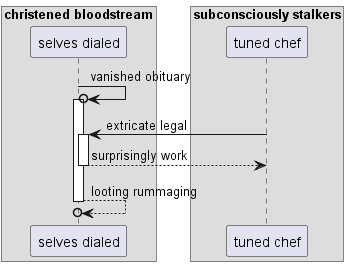

The diagram above was rendered by PlantUML. Its source (embedded in the PNG):
@startuml
box "christened bloodstream"
participant "selves dialed" as 0
box "subconsciously stalkers"
participant "tuned chef" as 1
end box
end box
0 ->o 0++ : vanished obituary
1 -> 0++ : extricate legal
return surprisingly work
return looting rummaging
@enduml